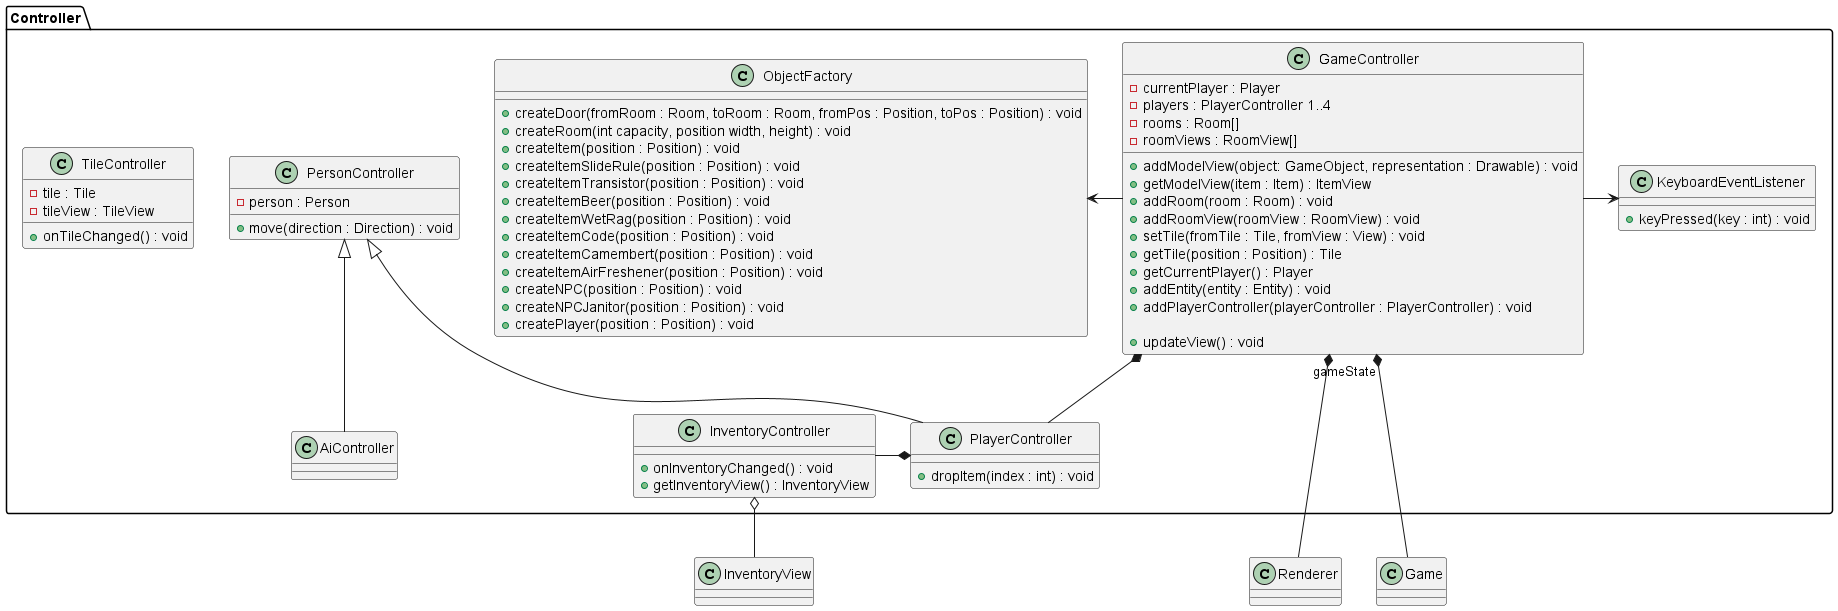

The diagram above was rendered by PlantUML. Its source (embedded in the PNG):
@startuml mvc-controller
package Controller {
    class GameController {
        - currentPlayer : Player
        - players : PlayerController 1..4
        - rooms : Room[]
        - roomViews : RoomView[]
        + addModelView(object: GameObject, representation : Drawable) : void
        + getModelView(item : Item) : ItemView
        + addRoom(room : Room) : void
        + addRoomView(roomView : RoomView) : void
        + setTile(fromTile : Tile, fromView : View) : void
        + getTile(position : Position) : Tile
        + getCurrentPlayer() : Player
        + addEntity(entity : Entity) : void
        + addPlayerController(playerController : PlayerController) : void

        + updateView() : void
    }
    class KeyboardEventListener{
        + keyPressed(key : int) : void
    }
    class PersonController{
        - person : Person
        + move(direction : Direction) : void
    }
    class PlayerController{
        + dropItem(index : int) : void
    }
    class AiController
    class InventoryController{
        + onInventoryChanged() : void
        + getInventoryView() : InventoryView
    }
    class TileController{
        - tile : Tile
        - tileView : TileView
        + onTileChanged() : void
    }
    class ObjectFactory{
        + createDoor(fromRoom : Room, toRoom : Room, fromPos : Position, toPos : Position) : void
        + createRoom(int capacity, position width, height) : void
        + createItem(position : Position) : void
        + createItemSlideRule(position : Position) : void
        + createItemTransistor(position : Position) : void
        + createItemBeer(position : Position) : void
        + createItemWetRag(position : Position) : void
        + createItemCode(position : Position) : void
        + createItemCamembert(position : Position) : void
        + createItemAirFreshener(position : Position) : void
        + createNPC(position : Position) : void
        + createNPCJanitor(position : Position) : void
        + createPlayer(position : Position) : void
    }

    PersonController <|-- PlayerController
    PersonController <|-- AiController

    GameController -> KeyboardEventListener
    ObjectFactory <- GameController
    GameController *-- PlayerController
    InventoryController -* PlayerController
}

GameController *--- Renderer
GameController "gameState" *--- Game
InventoryController o-- InventoryView
@enduml